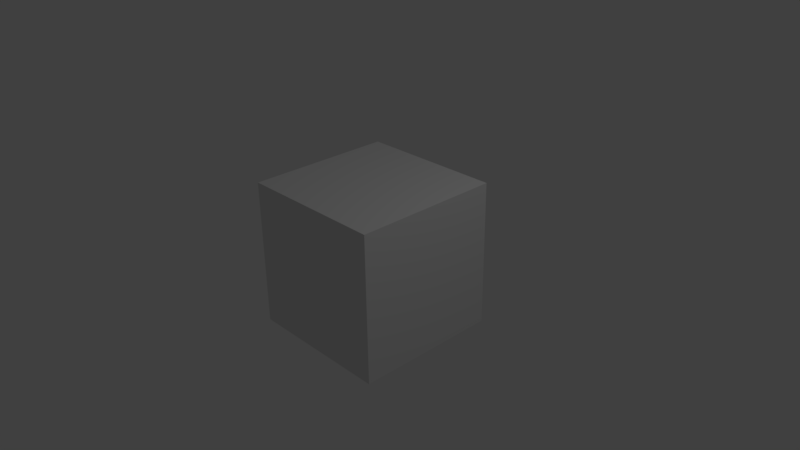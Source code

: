# Source: Base_Shooter.blend  (saved by Blender 2.77.0; exported with 4.5.12 LTS)
import bpy
from mathutils import Matrix  # noqa: F401  (used for matrix-valued properties, if any)

bpy.ops.wm.read_factory_settings(use_empty=True)
scene = bpy.context.scene
scene.name = 'Scene'

# ---- collections
col_collection_1 = bpy.data.collections.new('Collection 1'); scene.collection.children.link(col_collection_1)

# ---- materials (node trees are filled in below, after node groups)
mat_material = bpy.data.materials.new('Material')
mat_material.alpha_threshold = 0.0
mat_material.use_transparent_shadow = False
mat_material.roughness = 0.5
mat_material.line_color = (0.0, 0.0, 0.0, 1.0)

# ---- material node trees

# ---- world
world_world = bpy.data.worlds.new('World'); scene.world = world_world
world_world.color = (0.05088, 0.05088, 0.05088)
world_world.use_sun_shadow = False
world_world.sun_shadow_jitter_overblur = 0.0
world_world.cycles.sampling_method = 'MANUAL'

# ---- cameras
cam_camera = bpy.data.cameras.new('Camera')
cam_camera.clip_end = 100.0
cam_camera.lens = 35.0
cam_camera.sensor_width = 32.0
cam_camera.sensor_height = 18.0
cam_camera.ortho_scale = 7.314
cam_camera.dof.focus_distance = 0.0
cam_camera.dof.aperture_fstop = 128.0

# ---- lights
light_lamp = bpy.data.lights.new('Lamp', 'POINT')
light_lamp.transmission_factor = 0.0
light_lamp.cutoff_distance = 30.0
light_lamp.energy = 100.0
light_lamp.shadow_buffer_clip_start = 1.001
light_lamp.shadow_soft_size = 0.1
light_lamp.shadow_maximum_resolution = 0.006
light_lamp.use_absolute_resolution = True

# ---- meshes
me_cube = bpy.data.meshes.new('Cube')
me_cube.from_pydata([(1.0, 1.0, -1.0), (1.0, -1.0, -1.0), (-1.0, -1.0, -1.0), (-1.0, 1.0, -1.0), (1.0, 1.0, 1.0), (1.0, -1.0, 1.0), (-1.0, -1.0, 1.0), (-1.0, 1.0, 1.0)], [], [(0, 1, 2, 3), (4, 7, 6, 5), (0, 4, 5, 1), (1, 5, 6, 2), (2, 6, 7, 3), (4, 0, 3, 7)])
me_cube.materials.append(mat_material)
me_cube.use_remesh_preserve_volume = False
me_cube.use_remesh_preserve_attributes = False
me_cube.use_mirror_vertex_groups = False
me_cube.update()

# ---- objects
ob_cube = bpy.data.objects.new('Cube', me_cube)
ob_lamp = bpy.data.objects.new('Lamp', light_lamp)
ob_camera = bpy.data.objects.new('Camera', cam_camera)

# ---- transforms, parenting, visibility, modifiers, constraints
ob_cube.location = (0.0, 0.0, 0.0)
ob_cube.lock_rotations_4d = False
ob_cube.empty_display_type = 'ARROWS'
ob_cube.lineart.crease_threshold = 0.0
ob_lamp.location = (4.076, 1.005, 5.904)
ob_lamp.rotation_euler = (0.6503, 0.05522, 1.866)
ob_lamp.lock_rotations_4d = False
ob_lamp.empty_display_type = 'ARROWS'
ob_lamp.color = (0.0, 0.0, 0.0, 0.0)
ob_lamp.lineart.crease_threshold = 0.0
ob_camera.location = (7.481, -6.508, 5.344)
ob_camera.rotation_euler = (1.109, 0.01082, 0.8149)
ob_camera.lock_rotations_4d = False
ob_camera.empty_display_type = 'ARROWS'
ob_camera.color = (0.0, 0.0, 0.0, 0.0)
ob_camera.display_type = 'WIRE'
ob_camera.lineart.crease_threshold = 0.0

# ---- collection membership
col_collection_1.objects.link(ob_cube)
col_collection_1.objects.link(ob_lamp)
col_collection_1.objects.link(ob_camera)

# ---- scene / render settings (as saved in the file)
scene.camera = ob_camera
scene.frame_start = 1; scene.frame_end = 250; scene.frame_set(1)
scene.render.engine = 'BLENDER_EEVEE_NEXT'
scene.render.resolution_percentage = 50
scene.render.dither_intensity = 0.0
scene.cycles.use_denoising = False
scene.cycles.samples = 128
scene.cycles.sampling_pattern = 'TABULATED_SOBOL'
scene.cycles.light_sampling_threshold = 0.0
scene.cycles.use_adaptive_sampling = False
scene.cycles.use_light_tree = False
scene.cycles.blur_glossy = 0.0
scene.cycles.sample_clamp_indirect = 0.0
scene.view_settings.view_transform = 'Standard'
bpy.context.view_layer.update()
